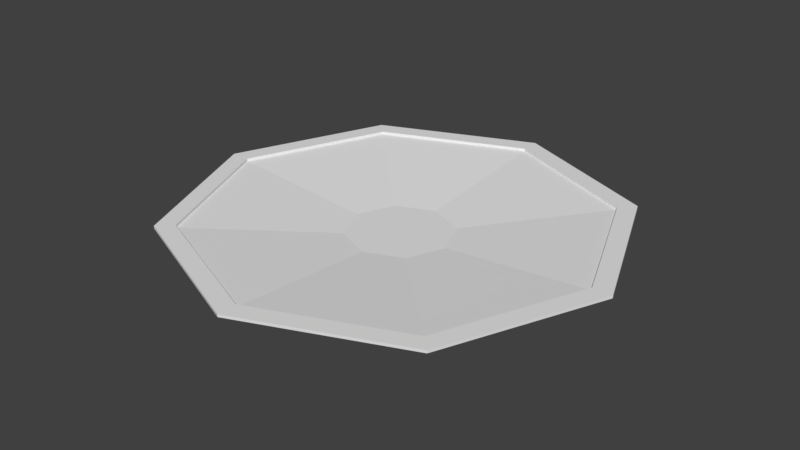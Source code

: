 # Source: plate.blend  (saved by Blender 2.79.0; exported with 4.5.12 LTS)
import bpy
from mathutils import Matrix  # noqa: F401  (used for matrix-valued properties, if any)

bpy.ops.wm.read_factory_settings(use_empty=True)
scene = bpy.context.scene
scene.name = 'Scene'

# ---- collections
col_collection_1 = bpy.data.collections.new('Collection 1'); scene.collection.children.link(col_collection_1)

# ---- materials (node trees are filled in below, after node groups)
mat_material = bpy.data.materials.new('Material')
mat_material.alpha_threshold = 0.0
mat_material.use_transparent_shadow = False
mat_material.roughness = 0.5
mat_material.specular_intensity = 1.0

# ---- material node trees

# ---- world
world_world = bpy.data.worlds.new('World'); scene.world = world_world
world_world.color = (0.05088, 0.05088, 0.05088)
world_world.use_sun_shadow = False
world_world.sun_shadow_jitter_overblur = 0.0
world_world.cycles.sampling_method = 'MANUAL'

# ---- meshes
me_circle = bpy.data.meshes.new('Circle')
me_circle.from_pydata([(0.0, 1.0, 0.0), (-0.7071, 0.7071, 0.0), (-1.0, -4.371e-08, 0.0), (-0.7071, -0.7071, 0.0), (8.742e-08, -1.0, 0.0), (0.7071, -0.7071, 0.0), (1.0, 1.192e-08, 0.0), (0.7071, 0.7071, 0.0), (0.0, 1.0, 0.06424), (-0.7071, 0.7071, 0.06424), (-1.0, -4.371e-08, 0.06424), (-0.7071, -0.7071, 0.06424), (8.742e-08, -1.0, 0.06424), (0.7071, -0.7071, 0.06424), (1.0, 1.192e-08, 0.06424), (0.7071, 0.7071, 0.06424), (-8.333e-09, 2.118, 0.1545), (-1.498, 1.498, 0.1545), (-2.118, -1.009e-07, 0.1545), (-1.498, -1.498, 0.1545), (1.769e-07, -2.118, 0.1545), (1.498, -1.498, 0.1545), (2.118, 1.693e-08, 0.1545), (1.498, 1.498, 0.1545), (-1.077e-09, 1.933, 0.1545), (-1.367, 1.367, 0.1545), (-1.933, -8.818e-08, 0.1545), (-1.367, -1.367, 0.1545), (1.679e-07, -1.933, 0.1545), (1.367, -1.367, 0.1545), (1.933, 1.936e-08, 0.1545), (1.367, 1.367, 0.1545), (8.783e-08, 0.5043, 0.03294), (-0.3566, 0.3566, 0.03294), (-0.5043, -9.766e-10, 0.03294), (-0.3566, -0.3566, 0.03294), (1.319e-07, -0.5043, 0.03294), (0.3566, -0.3566, 0.03294), (0.5043, 2.708e-08, 0.03294), (0.3566, 0.3566, 0.03294), (-1.498, 1.498, 0.1801), (-8.333e-09, 2.118, 0.1801), (-2.118, -1.009e-07, 0.1801), (-1.498, -1.498, 0.1801), (1.769e-07, -2.118, 0.1801), (1.498, -1.498, 0.1801), (2.118, 1.693e-08, 0.1801), (1.498, 1.498, 0.1801), (-1.367, 1.367, 0.1801), (-1.077e-09, 1.933, 0.1801), (-1.933, -8.818e-08, 0.1801), (-1.367, -1.367, 0.1801), (1.679e-07, -1.933, 0.1801), (1.367, -1.367, 0.1801), (1.933, 1.936e-08, 0.1801), (1.367, 1.367, 0.1801)], [], [(1, 0, 7, 6, 5, 4, 3, 2), (8, 9, 17, 16), (6, 7, 15, 14), (4, 5, 13, 12), (2, 3, 11, 10), (0, 1, 9, 8), (7, 0, 8, 15), (5, 6, 14, 13), (3, 4, 12, 11), (1, 2, 10, 9), (26, 25, 48, 50), (15, 8, 16, 23), (13, 14, 22, 21), (11, 12, 20, 19), (9, 10, 18, 17), (14, 15, 23, 22), (12, 13, 21, 20), (10, 11, 19, 18), (25, 26, 34, 33), (18, 19, 43, 42), (25, 24, 49, 48), (17, 18, 42, 40), (24, 31, 55, 49), (16, 17, 40, 41), (31, 30, 54, 55), (23, 16, 41, 47), (33, 34, 35, 36, 37, 38, 39, 32), (30, 31, 39, 38), (28, 29, 37, 36), (26, 27, 35, 34), (24, 25, 33, 32), (31, 24, 32, 39), (29, 30, 38, 37), (27, 28, 36, 35), (46, 47, 55, 54), (44, 45, 53, 52), (42, 43, 51, 50), (41, 40, 48, 49), (47, 41, 49, 55), (45, 46, 54, 53), (43, 44, 52, 51), (40, 42, 50, 48), (19, 20, 44, 43), (27, 26, 50, 51), (20, 21, 45, 44), (28, 27, 51, 52), (21, 22, 46, 45), (29, 28, 52, 53), (22, 23, 47, 46), (30, 29, 53, 54)])
_uv = me_circle.uv_layers.new(name='UVMap')
_uv.uv.foreach_set('vector', [0.5253, 0.736, 0.4562, 0.6669, 0.4562, 0.5691, 0.5253, 0.5, 0.6231, 0.5, 0.6922, 0.5691, 0.6922, 0.6669, 0.6231, 0.736, 0.632, 0.2989, 0.7011, 0.368, 0.6464, 0.5, 0.5, 0.3536, 0.7004, 0.6669, 0.7004, 0.736, 0.6922, 0.736, 0.6922, 0.6669, 0.7004, 0.5, 0.7004, 0.5691, 0.6922, 0.5691, 0.6922, 0.5, 0.7184, 0.5, 0.7184, 0.5691, 0.7102, 0.5691, 0.7102, 0.5, 0.7266, 0.5, 0.7266, 0.5691, 0.7184, 0.5691, 0.7184, 0.5, 0.7332, 0.5978, 0.7332, 0.5, 0.7414, 0.5, 0.7414, 0.5978, 0.7004, 0.5691, 0.7004, 0.6669, 0.6922, 0.6669, 0.6922, 0.5691, 0.7184, 0.5691, 0.7184, 0.6669, 0.7102, 0.6669, 0.7102, 0.5691, 0.7266, 0.5691, 0.7266, 0.6669, 0.7184, 0.6669, 0.7184, 0.5691, 0.707, 0.6336, 0.707, 0.8226, 0.7037, 0.8226, 0.7037, 0.6336, 0.632, 0.2011, 0.632, 0.2989, 0.5, 0.3536, 0.5, 0.1464, 0.7989, 0.132, 0.7011, 0.132, 0.6464, 3.045e-08, 0.8536, 0.0, 0.868, 0.2989, 0.868, 0.2011, 1.0, 0.1464, 1.0, 0.3536, 0.7011, 0.368, 0.7989, 0.368, 0.8536, 0.5, 0.6464, 0.5, 0.7011, 0.132, 0.632, 0.2011, 0.5, 0.1464, 0.6464, 3.045e-08, 0.868, 0.2011, 0.7989, 0.132, 0.8536, 0.0, 1.0, 0.1464, 0.7989, 0.368, 0.868, 0.2989, 1.0, 0.3536, 0.8536, 0.5, 0.1336, 0.5, 0.3226, 0.5, 0.2528, 0.6686, 0.2035, 0.6686, 0.7332, 0.5, 0.7332, 0.6464, 0.7299, 0.6464, 0.7299, 0.5, 0.707, 0.8226, 0.707, 0.9562, 0.7037, 0.9562, 0.7037, 0.8226, 0.7299, 0.6464, 0.7299, 0.8536, 0.7266, 0.8536, 0.7266, 0.6464, 0.7479, 0.5, 0.7479, 0.689, 0.7447, 0.689, 0.7447, 0.5, 0.7299, 0.5, 0.7299, 0.6464, 0.7266, 0.6464, 0.7266, 0.5, 0.707, 0.9562, 0.707, 0.8226, 0.7102, 0.8226, 0.7102, 0.9562, 0.7447, 0.5, 0.7447, 0.7071, 0.7414, 0.7071, 0.7414, 0.5, 0.2035, 0.6686, 0.2528, 0.6686, 0.2876, 0.7035, 0.2876, 0.7528, 0.2528, 0.7876, 0.2035, 0.7876, 0.1686, 0.7528, 0.1686, 0.7035, 0.1336, 0.9562, 0.0, 0.8226, 0.1686, 0.7528, 0.2035, 0.7876, 0.4562, 0.8226, 0.3226, 0.9562, 0.2528, 0.7876, 0.2876, 0.7528, 0.3226, 0.5, 0.4562, 0.6336, 0.2876, 0.7035, 0.2528, 0.6686, 0.0, 0.6336, 0.1336, 0.5, 0.2035, 0.6686, 0.1686, 0.7035, 0.0, 0.8226, 0.0, 0.6336, 0.1686, 0.7035, 0.1686, 0.7528, 0.3226, 0.9562, 0.1336, 0.9562, 0.2035, 0.7876, 0.2528, 0.7876, 0.4562, 0.6336, 0.4562, 0.8226, 0.2876, 0.7528, 0.2876, 0.7035, 0.3536, 3.045e-08, 0.5, 0.1464, 0.4781, 0.1555, 0.3445, 0.0219, 3.045e-08, 0.1464, 0.1464, 0.0, 0.1555, 0.0219, 0.0219, 0.1555, 0.1464, 0.5, 0.0, 0.3536, 0.0219, 0.3445, 0.1555, 0.4781, 0.5, 0.3536, 0.3536, 0.5, 0.3445, 0.4781, 0.4781, 0.3445, 0.5, 0.1464, 0.5, 0.3536, 0.4781, 0.3445, 0.4781, 0.1555, 0.1464, 0.0, 0.3536, 3.045e-08, 0.3445, 0.0219, 0.1555, 0.0219, 0.0, 0.3536, 3.045e-08, 0.1464, 0.0219, 0.1555, 0.0219, 0.3445, 0.3536, 0.5, 0.1464, 0.5, 0.1555, 0.4781, 0.3445, 0.4781, 0.7332, 0.6464, 0.7332, 0.8536, 0.7299, 0.8536, 0.7299, 0.6464, 0.707, 0.5, 0.707, 0.6336, 0.7037, 0.6336, 0.7037, 0.5, 0.7004, 1.0, 0.7004, 0.8536, 0.7037, 0.8536, 0.7037, 1.0, 0.7512, 0.5, 0.7512, 0.689, 0.7479, 0.689, 0.7479, 0.5, 0.7004, 0.8536, 0.7004, 0.6464, 0.7037, 0.6464, 0.7037, 0.8536, 0.707, 0.6336, 0.707, 0.5, 0.7102, 0.5, 0.7102, 0.6336, 0.7004, 0.6464, 0.7004, 0.5, 0.7037, 0.5, 0.7037, 0.6464, 0.707, 0.8226, 0.707, 0.6336, 0.7102, 0.6336, 0.7102, 0.8226])
me_circle.materials.append(mat_material)
me_circle.use_remesh_preserve_volume = False
me_circle.use_remesh_preserve_attributes = False
me_circle.use_mirror_vertex_groups = False
me_circle.update()

# ---- objects
ob_circle = bpy.data.objects.new('Circle', me_circle)

# ---- transforms, parenting, visibility, modifiers, constraints
ob_circle.location = (0.0, 0.0, 0.0)
ob_circle.lineart.crease_threshold = 0.0

# ---- collection membership
col_collection_1.objects.link(ob_circle)

# ---- scene / render settings (as saved in the file)
scene.frame_start = 1; scene.frame_end = 250; scene.frame_set(1)
scene.render.engine = 'BLENDER_EEVEE_NEXT'
scene.render.resolution_percentage = 50
scene.render.dither_intensity = 0.0
scene.cycles.use_denoising = False
scene.cycles.samples = 128
scene.cycles.sampling_pattern = 'TABULATED_SOBOL'
scene.cycles.use_adaptive_sampling = False
scene.cycles.use_light_tree = False
scene.cycles.blur_glossy = 0.0
scene.cycles.sample_clamp_indirect = 0.0
scene.view_settings.view_transform = 'Standard'
bpy.context.view_layer.update()

# ---- added for rendering (the .blend has no active camera and no usable light): camera, sun
cam_auto = bpy.data.cameras.new('AutoCamera')
cam_auto.lens = 50.0
cam_auto.sensor_width = 36.0
cam_auto.clip_end = 1000.0
ob_auto_camera = bpy.data.objects.new('AutoCamera', cam_auto)
scene.collection.objects.link(ob_auto_camera)
ob_auto_camera.location = (5.54635, -6.65562, 4.52715)
ob_auto_camera.rotation_euler = (1.09748, -7.21219e-08, 0.694738)
scene.camera = ob_auto_camera
light_auto_sun = bpy.data.lights.new('AutoSun', 'SUN')
light_auto_sun.energy = 3.0
light_auto_sun.angle = 0.0523599
ob_auto_sun = bpy.data.objects.new('AutoSun', light_auto_sun)
scene.collection.objects.link(ob_auto_sun)
ob_auto_sun.rotation_euler = (0.872665, 0.174533, 0.523599)
bpy.context.view_layer.update()
